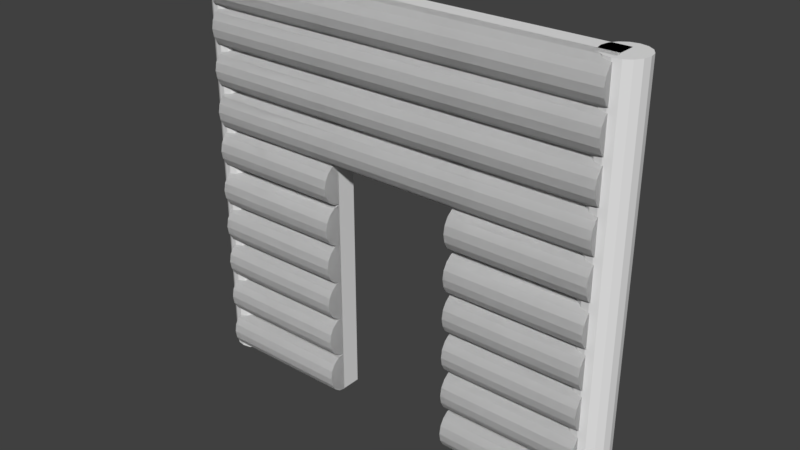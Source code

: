 # Source: Wooden_Door_Way.blend  (saved by Blender 2.78.0; exported with 4.5.12 LTS)
import bpy
from mathutils import Matrix  # noqa: F401  (used for matrix-valued properties, if any)

bpy.ops.wm.read_factory_settings(use_empty=True)
scene = bpy.context.scene
scene.name = 'Scene'

# ---- collections
col_collection_1 = bpy.data.collections.new('Collection 1'); scene.collection.children.link(col_collection_1)

# ---- materials (node trees are filled in below, after node groups)
mat_material = bpy.data.materials.new('Material')
mat_material.alpha_threshold = 0.0
mat_material.use_transparent_shadow = False
mat_material.roughness = 0.5
mat_material.line_color = (0.0, 0.0, 0.0, 1.0)

# ---- material node trees

# ---- world
world_world = bpy.data.worlds.new('World'); scene.world = world_world
world_world.color = (0.05088, 0.05088, 0.05088)
world_world.use_sun_shadow = False
world_world.sun_shadow_jitter_overblur = 0.0
world_world.cycles.sampling_method = 'MANUAL'

# ---- meshes
me_cylinder_025 = bpy.data.meshes.new('Cylinder.025')
me_cylinder_025.from_pydata([(0.0, 1.0, -1.0), (0.0, 1.0, 1.0), (0.3827, 0.9239, -1.0), (0.3827, 0.9239, 1.0), (0.7071, 0.7071, -1.0), (0.7071, 0.7071, 1.0), (0.9239, 0.3827, -1.0), (0.9239, 0.3827, 1.0), (1.0, -4.371e-08, -1.0), (1.0, -4.371e-08, 1.0), (0.9239, -0.3827, -1.0), (0.9239, -0.3827, 1.0), (0.7071, -0.7071, -1.0), (0.7071, -0.7071, 1.0), (0.3827, -0.9239, -1.0), (0.3827, -0.9239, 1.0), (1.51e-07, -1.0, -1.0), (1.51e-07, -1.0, 1.0), (-0.3827, -0.9239, -1.0), (-0.3827, -0.9239, 1.0), (-0.7071, -0.7071, -1.0), (-0.7071, -0.7071, 1.0), (-0.9239, -0.3827, -1.0), (-0.9239, -0.3827, 1.0), (-1.0, 1.192e-08, -1.0), (-1.0, 1.192e-08, 1.0), (-0.9239, 0.3827, -1.0), (-0.9239, 0.3827, 1.0), (-0.7071, 0.7071, -1.0), (-0.7071, 0.7071, 1.0), (-0.3827, 0.9239, -1.0), (-0.3827, 0.9239, 1.0)], [], [(0, 1, 3, 2), (2, 3, 5, 4), (4, 5, 7, 6), (6, 7, 9, 8), (8, 9, 11, 10), (10, 11, 13, 12), (12, 13, 15, 14), (14, 15, 17, 16), (16, 17, 19, 18), (18, 19, 21, 20), (20, 21, 23, 22), (22, 23, 25, 24), (24, 25, 27, 26), (26, 27, 29, 28), (3, 1, 31, 29, 27, 25, 23, 21, 19, 17, 15, 13, 11, 9, 7, 5), (28, 29, 31, 30), (30, 31, 1, 0), (0, 2, 4, 6, 8, 10, 12, 14, 16, 18, 20, 22, 24, 26, 28, 30)])
me_cylinder_025.use_remesh_preserve_volume = False
me_cylinder_025.use_remesh_preserve_attributes = False
me_cylinder_025.use_mirror_vertex_groups = False
me_cylinder_025.update()
me_cylinder_024 = bpy.data.meshes.new('Cylinder.024')
me_cylinder_024.from_pydata([(0.0, 1.0, -1.0), (0.0, 1.0, 1.0), (0.3827, 0.9239, -1.0), (0.3827, 0.9239, 1.0), (0.7071, 0.7071, -1.0), (0.7071, 0.7071, 1.0), (0.9239, 0.3827, -1.0), (0.9239, 0.3827, 1.0), (1.0, -4.371e-08, -1.0), (1.0, -4.371e-08, 1.0), (0.9239, -0.3827, -1.0), (0.9239, -0.3827, 1.0), (0.7071, -0.7071, -1.0), (0.7071, -0.7071, 1.0), (0.3827, -0.9239, -1.0), (0.3827, -0.9239, 1.0), (1.51e-07, -1.0, -1.0), (1.51e-07, -1.0, 1.0), (-0.3827, -0.9239, -1.0), (-0.3827, -0.9239, 1.0), (-0.7071, -0.7071, -1.0), (-0.7071, -0.7071, 1.0), (-0.9239, -0.3827, -1.0), (-0.9239, -0.3827, 1.0), (-1.0, 1.192e-08, -1.0), (-1.0, 1.192e-08, 1.0), (-0.9239, 0.3827, -1.0), (-0.9239, 0.3827, 1.0), (-0.7071, 0.7071, -1.0), (-0.7071, 0.7071, 1.0), (-0.3827, 0.9239, -1.0), (-0.3827, 0.9239, 1.0)], [], [(0, 1, 3, 2), (2, 3, 5, 4), (4, 5, 7, 6), (6, 7, 9, 8), (8, 9, 11, 10), (10, 11, 13, 12), (12, 13, 15, 14), (14, 15, 17, 16), (16, 17, 19, 18), (18, 19, 21, 20), (20, 21, 23, 22), (22, 23, 25, 24), (24, 25, 27, 26), (26, 27, 29, 28), (3, 1, 31, 29, 27, 25, 23, 21, 19, 17, 15, 13, 11, 9, 7, 5), (28, 29, 31, 30), (30, 31, 1, 0), (0, 2, 4, 6, 8, 10, 12, 14, 16, 18, 20, 22, 24, 26, 28, 30)])
me_cylinder_024.use_remesh_preserve_volume = False
me_cylinder_024.use_remesh_preserve_attributes = False
me_cylinder_024.use_mirror_vertex_groups = False
me_cylinder_024.update()
me_cylinder_023 = bpy.data.meshes.new('Cylinder.023')
me_cylinder_023.from_pydata([(4.492, -0.696, -5.036), (4.492, -0.696, -1.66), (4.294, -0.6618, -5.036), (4.294, -0.6618, -1.66), (4.127, -0.5645, -5.036), (4.127, -0.5645, -1.66), (4.015, -0.419, -5.036), (4.015, -0.419, -1.66), (3.976, -0.2473, -5.036), (3.976, -0.2473, -1.66), (5.007, -0.2473, -5.036), (5.007, -0.2473, -1.66), (4.968, -0.419, -5.036), (4.968, -0.419, -1.66), (4.856, -0.5645, -5.036), (4.856, -0.5645, -1.66), (4.689, -0.6618, -5.036), (4.689, -0.6618, -1.66), (4.492, -0.696, -5.036), (4.492, -0.696, -1.66), (4.294, -0.6618, -5.036), (4.294, -0.6618, -1.66), (4.127, -0.5645, -5.036), (4.127, -0.5645, -1.66), (4.015, -0.419, -5.036), (4.015, -0.419, -1.66), (3.976, -0.2473, -5.036), (3.976, -0.2473, -1.66), (5.007, -0.2473, -5.036), (5.007, -0.2473, -1.66), (4.968, -0.419, -5.036), (4.968, -0.419, -1.66), (4.856, -0.5645, -5.036), (4.856, -0.5645, -1.66), (4.689, -0.6618, -5.036), (4.689, -0.6618, -1.66)], [], [(0, 1, 3, 2), (2, 3, 5, 4), (4, 5, 7, 6), (6, 7, 9, 8), (8, 9, 11, 10), (10, 11, 13, 12), (12, 13, 15, 14), (14, 15, 17, 16), (16, 17, 1, 0), (3, 1, 17, 15, 13, 11, 9, 7, 5), (0, 2, 4, 6, 8, 10, 12, 14, 16), (18, 19, 21, 20), (20, 21, 23, 22), (22, 23, 25, 24), (24, 25, 27, 26), (26, 27, 29, 28), (28, 29, 31, 30), (30, 31, 33, 32), (32, 33, 35, 34), (34, 35, 19, 18), (21, 19, 35, 33, 31, 29, 27, 25, 23), (18, 20, 22, 24, 26, 28, 30, 32, 34)])
me_cylinder_023.use_remesh_preserve_volume = False
me_cylinder_023.use_remesh_preserve_attributes = False
me_cylinder_023.use_mirror_vertex_groups = False
me_cylinder_023.update()
me_cylinder_022 = bpy.data.meshes.new('Cylinder.022')
me_cylinder_022.from_pydata([(4.492, -0.696, -5.036), (4.492, -0.696, -1.66), (4.294, -0.6618, -5.036), (4.294, -0.6618, -1.66), (4.127, -0.5645, -5.036), (4.127, -0.5645, -1.66), (4.015, -0.419, -5.036), (4.015, -0.419, -1.66), (3.976, -0.2473, -5.036), (3.976, -0.2473, -1.66), (5.007, -0.2473, -5.036), (5.007, -0.2473, -1.66), (4.968, -0.419, -5.036), (4.968, -0.419, -1.66), (4.856, -0.5645, -5.036), (4.856, -0.5645, -1.66), (4.689, -0.6618, -5.036), (4.689, -0.6618, -1.66), (4.492, -0.696, -5.036), (4.492, -0.696, -1.66), (4.294, -0.6618, -5.036), (4.294, -0.6618, -1.66), (4.127, -0.5645, -5.036), (4.127, -0.5645, -1.66), (4.015, -0.419, -5.036), (4.015, -0.419, -1.66), (3.976, -0.2473, -5.036), (3.976, -0.2473, -1.66), (5.007, -0.2473, -5.036), (5.007, -0.2473, -1.66), (4.968, -0.419, -5.036), (4.968, -0.419, -1.66), (4.856, -0.5645, -5.036), (4.856, -0.5645, -1.66), (4.689, -0.6618, -5.036), (4.689, -0.6618, -1.66)], [], [(0, 1, 3, 2), (2, 3, 5, 4), (4, 5, 7, 6), (6, 7, 9, 8), (8, 9, 11, 10), (10, 11, 13, 12), (12, 13, 15, 14), (14, 15, 17, 16), (16, 17, 1, 0), (3, 1, 17, 15, 13, 11, 9, 7, 5), (0, 2, 4, 6, 8, 10, 12, 14, 16), (18, 19, 21, 20), (20, 21, 23, 22), (22, 23, 25, 24), (24, 25, 27, 26), (26, 27, 29, 28), (28, 29, 31, 30), (30, 31, 33, 32), (32, 33, 35, 34), (34, 35, 19, 18), (21, 19, 35, 33, 31, 29, 27, 25, 23), (18, 20, 22, 24, 26, 28, 30, 32, 34)])
me_cylinder_022.use_remesh_preserve_volume = False
me_cylinder_022.use_remesh_preserve_attributes = False
me_cylinder_022.use_mirror_vertex_groups = False
me_cylinder_022.update()
me_cylinder_021 = bpy.data.meshes.new('Cylinder.021')
me_cylinder_021.from_pydata([(4.492, -0.696, -5.036), (4.492, -0.696, -1.66), (4.294, -0.6618, -5.036), (4.294, -0.6618, -1.66), (4.127, -0.5645, -5.036), (4.127, -0.5645, -1.66), (4.015, -0.419, -5.036), (4.015, -0.419, -1.66), (3.976, -0.2473, -5.036), (3.976, -0.2473, -1.66), (5.007, -0.2473, -5.036), (5.007, -0.2473, -1.66), (4.968, -0.419, -5.036), (4.968, -0.419, -1.66), (4.856, -0.5645, -5.036), (4.856, -0.5645, -1.66), (4.689, -0.6618, -5.036), (4.689, -0.6618, -1.66), (4.492, -0.696, -5.036), (4.492, -0.696, -1.66), (4.294, -0.6618, -5.036), (4.294, -0.6618, -1.66), (4.127, -0.5645, -5.036), (4.127, -0.5645, -1.66), (4.015, -0.419, -5.036), (4.015, -0.419, -1.66), (3.976, -0.2473, -5.036), (3.976, -0.2473, -1.66), (5.007, -0.2473, -5.036), (5.007, -0.2473, -1.66), (4.968, -0.419, -5.036), (4.968, -0.419, -1.66), (4.856, -0.5645, -5.036), (4.856, -0.5645, -1.66), (4.689, -0.6618, -5.036), (4.689, -0.6618, -1.66)], [], [(0, 1, 3, 2), (2, 3, 5, 4), (4, 5, 7, 6), (6, 7, 9, 8), (8, 9, 11, 10), (10, 11, 13, 12), (12, 13, 15, 14), (14, 15, 17, 16), (16, 17, 1, 0), (3, 1, 17, 15, 13, 11, 9, 7, 5), (0, 2, 4, 6, 8, 10, 12, 14, 16), (18, 19, 21, 20), (20, 21, 23, 22), (22, 23, 25, 24), (24, 25, 27, 26), (26, 27, 29, 28), (28, 29, 31, 30), (30, 31, 33, 32), (32, 33, 35, 34), (34, 35, 19, 18), (21, 19, 35, 33, 31, 29, 27, 25, 23), (18, 20, 22, 24, 26, 28, 30, 32, 34)])
me_cylinder_021.use_remesh_preserve_volume = False
me_cylinder_021.use_remesh_preserve_attributes = False
me_cylinder_021.use_mirror_vertex_groups = False
me_cylinder_021.update()
me_cylinder_020 = bpy.data.meshes.new('Cylinder.020')
me_cylinder_020.from_pydata([(4.492, -0.696, -5.036), (4.492, -0.696, -1.66), (4.294, -0.6618, -5.036), (4.294, -0.6618, -1.66), (4.127, -0.5645, -5.036), (4.127, -0.5645, -1.66), (4.015, -0.419, -5.036), (4.015, -0.419, -1.66), (3.976, -0.2473, -5.036), (3.976, -0.2473, -1.66), (5.007, -0.2473, -5.036), (5.007, -0.2473, -1.66), (4.968, -0.419, -5.036), (4.968, -0.419, -1.66), (4.856, -0.5645, -5.036), (4.856, -0.5645, -1.66), (4.689, -0.6618, -5.036), (4.689, -0.6618, -1.66), (4.492, -0.696, -5.036), (4.492, -0.696, -1.66), (4.294, -0.6618, -5.036), (4.294, -0.6618, -1.66), (4.127, -0.5645, -5.036), (4.127, -0.5645, -1.66), (4.015, -0.419, -5.036), (4.015, -0.419, -1.66), (3.976, -0.2473, -5.036), (3.976, -0.2473, -1.66), (5.007, -0.2473, -5.036), (5.007, -0.2473, -1.66), (4.968, -0.419, -5.036), (4.968, -0.419, -1.66), (4.856, -0.5645, -5.036), (4.856, -0.5645, -1.66), (4.689, -0.6618, -5.036), (4.689, -0.6618, -1.66)], [], [(0, 1, 3, 2), (2, 3, 5, 4), (4, 5, 7, 6), (6, 7, 9, 8), (8, 9, 11, 10), (10, 11, 13, 12), (12, 13, 15, 14), (14, 15, 17, 16), (16, 17, 1, 0), (3, 1, 17, 15, 13, 11, 9, 7, 5), (0, 2, 4, 6, 8, 10, 12, 14, 16), (18, 19, 21, 20), (20, 21, 23, 22), (22, 23, 25, 24), (24, 25, 27, 26), (26, 27, 29, 28), (28, 29, 31, 30), (30, 31, 33, 32), (32, 33, 35, 34), (34, 35, 19, 18), (21, 19, 35, 33, 31, 29, 27, 25, 23), (18, 20, 22, 24, 26, 28, 30, 32, 34)])
me_cylinder_020.use_remesh_preserve_volume = False
me_cylinder_020.use_remesh_preserve_attributes = False
me_cylinder_020.use_mirror_vertex_groups = False
me_cylinder_020.update()
me_cylinder_019 = bpy.data.meshes.new('Cylinder.019')
me_cylinder_019.from_pydata([(4.492, -0.696, -5.036), (4.492, -0.696, -1.66), (4.294, -0.6618, -5.036), (4.294, -0.6618, -1.66), (4.127, -0.5645, -5.036), (4.127, -0.5645, -1.66), (4.015, -0.419, -5.036), (4.015, -0.419, -1.66), (3.976, -0.2473, -5.036), (3.976, -0.2473, -1.66), (5.007, -0.2473, -5.036), (5.007, -0.2473, -1.66), (4.968, -0.419, -5.036), (4.968, -0.419, -1.66), (4.856, -0.5645, -5.036), (4.856, -0.5645, -1.66), (4.689, -0.6618, -5.036), (4.689, -0.6618, -1.66), (4.492, -0.696, -5.036), (4.492, -0.696, -1.66), (4.294, -0.6618, -5.036), (4.294, -0.6618, -1.66), (4.127, -0.5645, -5.036), (4.127, -0.5645, -1.66), (4.015, -0.419, -5.036), (4.015, -0.419, -1.66), (3.976, -0.2473, -5.036), (3.976, -0.2473, -1.66), (5.007, -0.2473, -5.036), (5.007, -0.2473, -1.66), (4.968, -0.419, -5.036), (4.968, -0.419, -1.66), (4.856, -0.5645, -5.036), (4.856, -0.5645, -1.66), (4.689, -0.6618, -5.036), (4.689, -0.6618, -1.66)], [], [(0, 1, 3, 2), (2, 3, 5, 4), (4, 5, 7, 6), (6, 7, 9, 8), (8, 9, 11, 10), (10, 11, 13, 12), (12, 13, 15, 14), (14, 15, 17, 16), (16, 17, 1, 0), (3, 1, 17, 15, 13, 11, 9, 7, 5), (0, 2, 4, 6, 8, 10, 12, 14, 16), (18, 19, 21, 20), (20, 21, 23, 22), (22, 23, 25, 24), (24, 25, 27, 26), (26, 27, 29, 28), (28, 29, 31, 30), (30, 31, 33, 32), (32, 33, 35, 34), (34, 35, 19, 18), (21, 19, 35, 33, 31, 29, 27, 25, 23), (18, 20, 22, 24, 26, 28, 30, 32, 34)])
me_cylinder_019.use_remesh_preserve_volume = False
me_cylinder_019.use_remesh_preserve_attributes = False
me_cylinder_019.use_mirror_vertex_groups = False
me_cylinder_019.update()
me_cylinder_018 = bpy.data.meshes.new('Cylinder.018')
me_cylinder_018.from_pydata([(4.492, -0.696, -5.036), (4.492, -0.696, -1.66), (4.294, -0.6618, -5.036), (4.294, -0.6618, -1.66), (4.127, -0.5645, -5.036), (4.127, -0.5645, -1.66), (4.015, -0.419, -5.036), (4.015, -0.419, -1.66), (3.976, -0.2473, -5.036), (3.976, -0.2473, -1.66), (5.007, -0.2473, -5.036), (5.007, -0.2473, -1.66), (4.968, -0.419, -5.036), (4.968, -0.419, -1.66), (4.856, -0.5645, -5.036), (4.856, -0.5645, -1.66), (4.689, -0.6618, -5.036), (4.689, -0.6618, -1.66), (4.492, -0.696, -5.036), (4.492, -0.696, -1.66), (4.294, -0.6618, -5.036), (4.294, -0.6618, -1.66), (4.127, -0.5645, -5.036), (4.127, -0.5645, -1.66), (4.015, -0.419, -5.036), (4.015, -0.419, -1.66), (3.976, -0.2473, -5.036), (3.976, -0.2473, -1.66), (5.007, -0.2473, -5.036), (5.007, -0.2473, -1.66), (4.968, -0.419, -5.036), (4.968, -0.419, -1.66), (4.856, -0.5645, -5.036), (4.856, -0.5645, -1.66), (4.689, -0.6618, -5.036), (4.689, -0.6618, -1.66)], [], [(0, 1, 3, 2), (2, 3, 5, 4), (4, 5, 7, 6), (6, 7, 9, 8), (8, 9, 11, 10), (10, 11, 13, 12), (12, 13, 15, 14), (14, 15, 17, 16), (16, 17, 1, 0), (3, 1, 17, 15, 13, 11, 9, 7, 5), (0, 2, 4, 6, 8, 10, 12, 14, 16), (18, 19, 21, 20), (20, 21, 23, 22), (22, 23, 25, 24), (24, 25, 27, 26), (26, 27, 29, 28), (28, 29, 31, 30), (30, 31, 33, 32), (32, 33, 35, 34), (34, 35, 19, 18), (21, 19, 35, 33, 31, 29, 27, 25, 23), (18, 20, 22, 24, 26, 28, 30, 32, 34)])
me_cylinder_018.use_remesh_preserve_volume = False
me_cylinder_018.use_remesh_preserve_attributes = False
me_cylinder_018.use_mirror_vertex_groups = False
me_cylinder_018.update()
me_cylinder_017 = bpy.data.meshes.new('Cylinder.017')
me_cylinder_017.from_pydata([(4.492, -0.696, -5.036), (4.492, -0.696, -1.66), (4.294, -0.6618, -5.036), (4.294, -0.6618, -1.66), (4.127, -0.5645, -5.036), (4.127, -0.5645, -1.66), (4.015, -0.419, -5.036), (4.015, -0.419, -1.66), (3.976, -0.2473, -5.036), (3.976, -0.2473, -1.66), (5.007, -0.2473, -5.036), (5.007, -0.2473, -1.66), (4.968, -0.419, -5.036), (4.968, -0.419, -1.66), (4.856, -0.5645, -5.036), (4.856, -0.5645, -1.66), (4.689, -0.6618, -5.036), (4.689, -0.6618, -1.66), (4.492, -0.696, -5.036), (4.492, -0.696, -1.66), (4.294, -0.6618, -5.036), (4.294, -0.6618, -1.66), (4.127, -0.5645, -5.036), (4.127, -0.5645, -1.66), (4.015, -0.419, -5.036), (4.015, -0.419, -1.66), (3.976, -0.2473, -5.036), (3.976, -0.2473, -1.66), (5.007, -0.2473, -5.036), (5.007, -0.2473, -1.66), (4.968, -0.419, -5.036), (4.968, -0.419, -1.66), (4.856, -0.5645, -5.036), (4.856, -0.5645, -1.66), (4.689, -0.6618, -5.036), (4.689, -0.6618, -1.66)], [], [(0, 1, 3, 2), (2, 3, 5, 4), (4, 5, 7, 6), (6, 7, 9, 8), (8, 9, 11, 10), (10, 11, 13, 12), (12, 13, 15, 14), (14, 15, 17, 16), (16, 17, 1, 0), (3, 1, 17, 15, 13, 11, 9, 7, 5), (0, 2, 4, 6, 8, 10, 12, 14, 16), (18, 19, 21, 20), (20, 21, 23, 22), (22, 23, 25, 24), (24, 25, 27, 26), (26, 27, 29, 28), (28, 29, 31, 30), (30, 31, 33, 32), (32, 33, 35, 34), (34, 35, 19, 18), (21, 19, 35, 33, 31, 29, 27, 25, 23), (18, 20, 22, 24, 26, 28, 30, 32, 34)])
me_cylinder_017.use_remesh_preserve_volume = False
me_cylinder_017.use_remesh_preserve_attributes = False
me_cylinder_017.use_mirror_vertex_groups = False
me_cylinder_017.update()
me_cylinder_016 = bpy.data.meshes.new('Cylinder.016')
me_cylinder_016.from_pydata([(4.492, -0.696, -5.036), (4.492, -0.696, -1.66), (4.294, -0.6618, -5.036), (4.294, -0.6618, -1.66), (4.127, -0.5645, -5.036), (4.127, -0.5645, -1.66), (4.015, -0.419, -5.036), (4.015, -0.419, -1.66), (3.976, -0.2473, -5.036), (3.976, -0.2473, -1.66), (5.007, -0.2473, -5.036), (5.007, -0.2473, -1.66), (4.968, -0.419, -5.036), (4.968, -0.419, -1.66), (4.856, -0.5645, -5.036), (4.856, -0.5645, -1.66), (4.689, -0.6618, -5.036), (4.689, -0.6618, -1.66), (4.492, -0.696, -5.036), (4.492, -0.696, -1.66), (4.294, -0.6618, -5.036), (4.294, -0.6618, -1.66), (4.127, -0.5645, -5.036), (4.127, -0.5645, -1.66), (4.015, -0.419, -5.036), (4.015, -0.419, -1.66), (3.976, -0.2473, -5.036), (3.976, -0.2473, -1.66), (5.007, -0.2473, -5.036), (5.007, -0.2473, -1.66), (4.968, -0.419, -5.036), (4.968, -0.419, -1.66), (4.856, -0.5645, -5.036), (4.856, -0.5645, -1.66), (4.689, -0.6618, -5.036), (4.689, -0.6618, -1.66)], [], [(0, 1, 3, 2), (2, 3, 5, 4), (4, 5, 7, 6), (6, 7, 9, 8), (8, 9, 11, 10), (10, 11, 13, 12), (12, 13, 15, 14), (14, 15, 17, 16), (16, 17, 1, 0), (3, 1, 17, 15, 13, 11, 9, 7, 5), (0, 2, 4, 6, 8, 10, 12, 14, 16), (18, 19, 21, 20), (20, 21, 23, 22), (22, 23, 25, 24), (24, 25, 27, 26), (26, 27, 29, 28), (28, 29, 31, 30), (30, 31, 33, 32), (32, 33, 35, 34), (34, 35, 19, 18), (21, 19, 35, 33, 31, 29, 27, 25, 23), (18, 20, 22, 24, 26, 28, 30, 32, 34)])
me_cylinder_016.use_remesh_preserve_volume = False
me_cylinder_016.use_remesh_preserve_attributes = False
me_cylinder_016.use_mirror_vertex_groups = False
me_cylinder_016.update()
me_cylinder_015 = bpy.data.meshes.new('Cylinder.015')
me_cylinder_015.from_pydata([(4.492, -0.696, -5.036), (4.492, -0.696, -1.66), (4.294, -0.6618, -5.036), (4.294, -0.6618, -1.66), (4.127, -0.5645, -5.036), (4.127, -0.5645, -1.66), (4.015, -0.419, -5.036), (4.015, -0.419, -1.66), (3.976, -0.2473, -5.036), (3.976, -0.2473, -1.66), (5.007, -0.2473, -5.036), (5.007, -0.2473, -1.66), (4.968, -0.419, -5.036), (4.968, -0.419, -1.66), (4.856, -0.5645, -5.036), (4.856, -0.5645, -1.66), (4.689, -0.6618, -5.036), (4.689, -0.6618, -1.66), (4.492, -0.696, -5.036), (4.492, -0.696, -1.66), (4.294, -0.6618, -5.036), (4.294, -0.6618, -1.66), (4.127, -0.5645, -5.036), (4.127, -0.5645, -1.66), (4.015, -0.419, -5.036), (4.015, -0.419, -1.66), (3.976, -0.2473, -5.036), (3.976, -0.2473, -1.66), (5.007, -0.2473, -5.036), (5.007, -0.2473, -1.66), (4.968, -0.419, -5.036), (4.968, -0.419, -1.66), (4.856, -0.5645, -5.036), (4.856, -0.5645, -1.66), (4.689, -0.6618, -5.036), (4.689, -0.6618, -1.66)], [], [(0, 1, 3, 2), (2, 3, 5, 4), (4, 5, 7, 6), (6, 7, 9, 8), (8, 9, 11, 10), (10, 11, 13, 12), (12, 13, 15, 14), (14, 15, 17, 16), (16, 17, 1, 0), (3, 1, 17, 15, 13, 11, 9, 7, 5), (0, 2, 4, 6, 8, 10, 12, 14, 16), (18, 19, 21, 20), (20, 21, 23, 22), (22, 23, 25, 24), (24, 25, 27, 26), (26, 27, 29, 28), (28, 29, 31, 30), (30, 31, 33, 32), (32, 33, 35, 34), (34, 35, 19, 18), (21, 19, 35, 33, 31, 29, 27, 25, 23), (18, 20, 22, 24, 26, 28, 30, 32, 34)])
me_cylinder_015.use_remesh_preserve_volume = False
me_cylinder_015.use_remesh_preserve_attributes = False
me_cylinder_015.use_mirror_vertex_groups = False
me_cylinder_015.update()
me_cylinder_014 = bpy.data.meshes.new('Cylinder.014')
me_cylinder_014.from_pydata([(4.492, -0.696, -5.036), (4.492, -0.696, -1.66), (4.294, -0.6618, -5.036), (4.294, -0.6618, -1.66), (4.127, -0.5645, -5.036), (4.127, -0.5645, -1.66), (4.015, -0.419, -5.036), (4.015, -0.419, -1.66), (3.976, -0.2473, -5.036), (3.976, -0.2473, -1.66), (5.007, -0.2473, -5.036), (5.007, -0.2473, -1.66), (4.968, -0.419, -5.036), (4.968, -0.419, -1.66), (4.856, -0.5645, -5.036), (4.856, -0.5645, -1.66), (4.689, -0.6618, -5.036), (4.689, -0.6618, -1.66), (4.492, -0.696, -5.036), (4.492, -0.696, -1.66), (4.294, -0.6618, -5.036), (4.294, -0.6618, -1.66), (4.127, -0.5645, -5.036), (4.127, -0.5645, -1.66), (4.015, -0.419, -5.036), (4.015, -0.419, -1.66), (3.976, -0.2473, -5.036), (3.976, -0.2473, -1.66), (5.007, -0.2473, -5.036), (5.007, -0.2473, -1.66), (4.968, -0.419, -5.036), (4.968, -0.419, -1.66), (4.856, -0.5645, -5.036), (4.856, -0.5645, -1.66), (4.689, -0.6618, -5.036), (4.689, -0.6618, -1.66)], [], [(0, 1, 3, 2), (2, 3, 5, 4), (4, 5, 7, 6), (6, 7, 9, 8), (8, 9, 11, 10), (10, 11, 13, 12), (12, 13, 15, 14), (14, 15, 17, 16), (16, 17, 1, 0), (3, 1, 17, 15, 13, 11, 9, 7, 5), (0, 2, 4, 6, 8, 10, 12, 14, 16), (18, 19, 21, 20), (20, 21, 23, 22), (22, 23, 25, 24), (24, 25, 27, 26), (26, 27, 29, 28), (28, 29, 31, 30), (30, 31, 33, 32), (32, 33, 35, 34), (34, 35, 19, 18), (21, 19, 35, 33, 31, 29, 27, 25, 23), (18, 20, 22, 24, 26, 28, 30, 32, 34)])
me_cylinder_014.use_remesh_preserve_volume = False
me_cylinder_014.use_remesh_preserve_attributes = False
me_cylinder_014.use_mirror_vertex_groups = False
me_cylinder_014.update()
me_cylinder_013 = bpy.data.meshes.new('Cylinder.013')
me_cylinder_013.from_pydata([(4.492, -0.696, -5.036), (4.492, -0.696, -1.66), (4.294, -0.6618, -5.036), (4.294, -0.6618, -1.66), (4.127, -0.5645, -5.036), (4.127, -0.5645, -1.66), (4.015, -0.419, -5.036), (4.015, -0.419, -1.66), (3.976, -0.2473, -5.036), (3.976, -0.2473, -1.66), (5.007, -0.2473, -5.036), (5.007, -0.2473, -1.66), (4.968, -0.419, -5.036), (4.968, -0.419, -1.66), (4.856, -0.5645, -5.036), (4.856, -0.5645, -1.66), (4.689, -0.6618, -5.036), (4.689, -0.6618, -1.66), (4.492, -0.696, -5.036), (4.492, -0.696, -1.66), (4.294, -0.6618, -5.036), (4.294, -0.6618, -1.66), (4.127, -0.5645, -5.036), (4.127, -0.5645, -1.66), (4.015, -0.419, -5.036), (4.015, -0.419, -1.66), (3.976, -0.2473, -5.036), (3.976, -0.2473, -1.66), (5.007, -0.2473, -5.036), (5.007, -0.2473, -1.66), (4.968, -0.419, -5.036), (4.968, -0.419, -1.66), (4.856, -0.5645, -5.036), (4.856, -0.5645, -1.66), (4.689, -0.6618, -5.036), (4.689, -0.6618, -1.66)], [], [(0, 1, 3, 2), (2, 3, 5, 4), (4, 5, 7, 6), (6, 7, 9, 8), (8, 9, 11, 10), (10, 11, 13, 12), (12, 13, 15, 14), (14, 15, 17, 16), (16, 17, 1, 0), (3, 1, 17, 15, 13, 11, 9, 7, 5), (0, 2, 4, 6, 8, 10, 12, 14, 16), (18, 19, 21, 20), (20, 21, 23, 22), (22, 23, 25, 24), (24, 25, 27, 26), (26, 27, 29, 28), (28, 29, 31, 30), (30, 31, 33, 32), (32, 33, 35, 34), (34, 35, 19, 18), (21, 19, 35, 33, 31, 29, 27, 25, 23), (18, 20, 22, 24, 26, 28, 30, 32, 34)])
me_cylinder_013.use_remesh_preserve_volume = False
me_cylinder_013.use_remesh_preserve_attributes = False
me_cylinder_013.use_mirror_vertex_groups = False
me_cylinder_013.update()
me_cylinder_012 = bpy.data.meshes.new('Cylinder.012')
me_cylinder_012.from_pydata([(4.492, -0.696, -5.036), (4.492, -0.696, -1.66), (4.294, -0.6618, -5.036), (4.294, -0.6618, -1.66), (4.127, -0.5645, -5.036), (4.127, -0.5645, -1.66), (4.015, -0.419, -5.036), (4.015, -0.419, -1.66), (3.976, -0.2473, -5.036), (3.976, -0.2473, -1.66), (5.007, -0.2473, -5.036), (5.007, -0.2473, -1.66), (4.968, -0.419, -5.036), (4.968, -0.419, -1.66), (4.856, -0.5645, -5.036), (4.856, -0.5645, -1.66), (4.689, -0.6618, -5.036), (4.689, -0.6618, -1.66), (4.492, -0.696, -5.036), (4.492, -0.696, -1.66), (4.294, -0.6618, -5.036), (4.294, -0.6618, -1.66), (4.127, -0.5645, -5.036), (4.127, -0.5645, -1.66), (4.015, -0.419, -5.036), (4.015, -0.419, -1.66), (3.976, -0.2473, -5.036), (3.976, -0.2473, -1.66), (5.007, -0.2473, -5.036), (5.007, -0.2473, -1.66), (4.968, -0.419, -5.036), (4.968, -0.419, -1.66), (4.856, -0.5645, -5.036), (4.856, -0.5645, -1.66), (4.689, -0.6618, -5.036), (4.689, -0.6618, -1.66)], [], [(0, 1, 3, 2), (2, 3, 5, 4), (4, 5, 7, 6), (6, 7, 9, 8), (8, 9, 11, 10), (10, 11, 13, 12), (12, 13, 15, 14), (14, 15, 17, 16), (16, 17, 1, 0), (3, 1, 17, 15, 13, 11, 9, 7, 5), (0, 2, 4, 6, 8, 10, 12, 14, 16), (18, 19, 21, 20), (20, 21, 23, 22), (22, 23, 25, 24), (24, 25, 27, 26), (26, 27, 29, 28), (28, 29, 31, 30), (30, 31, 33, 32), (32, 33, 35, 34), (34, 35, 19, 18), (21, 19, 35, 33, 31, 29, 27, 25, 23), (18, 20, 22, 24, 26, 28, 30, 32, 34)])
me_cylinder_012.use_remesh_preserve_volume = False
me_cylinder_012.use_remesh_preserve_attributes = False
me_cylinder_012.use_mirror_vertex_groups = False
me_cylinder_012.update()
me_cylinder_011 = bpy.data.meshes.new('Cylinder.011')
me_cylinder_011.from_pydata([(4.492, -0.696, -5.036), (4.492, -0.696, -1.66), (4.294, -0.6618, -5.036), (4.294, -0.6618, -1.66), (4.127, -0.5645, -5.036), (4.127, -0.5645, -1.66), (4.015, -0.419, -5.036), (4.015, -0.419, -1.66), (3.976, -0.2473, -5.036), (3.976, -0.2473, -1.66), (5.007, -0.2473, -5.036), (5.007, -0.2473, -1.66), (4.968, -0.419, -5.036), (4.968, -0.419, -1.66), (4.856, -0.5645, -5.036), (4.856, -0.5645, -1.66), (4.689, -0.6618, -5.036), (4.689, -0.6618, -1.66), (4.492, -0.696, -5.036), (4.492, -0.696, -1.66), (4.294, -0.6618, -5.036), (4.294, -0.6618, -1.66), (4.127, -0.5645, -5.036), (4.127, -0.5645, -1.66), (4.015, -0.419, -5.036), (4.015, -0.419, -1.66), (3.976, -0.2473, -5.036), (3.976, -0.2473, -1.66), (5.007, -0.2473, -5.036), (5.007, -0.2473, -1.66), (4.968, -0.419, -5.036), (4.968, -0.419, -1.66), (4.856, -0.5645, -5.036), (4.856, -0.5645, -1.66), (4.689, -0.6618, -5.036), (4.689, -0.6618, -1.66)], [], [(0, 1, 3, 2), (2, 3, 5, 4), (4, 5, 7, 6), (6, 7, 9, 8), (8, 9, 11, 10), (10, 11, 13, 12), (12, 13, 15, 14), (14, 15, 17, 16), (16, 17, 1, 0), (3, 1, 17, 15, 13, 11, 9, 7, 5), (0, 2, 4, 6, 8, 10, 12, 14, 16), (18, 19, 21, 20), (20, 21, 23, 22), (22, 23, 25, 24), (24, 25, 27, 26), (26, 27, 29, 28), (28, 29, 31, 30), (30, 31, 33, 32), (32, 33, 35, 34), (34, 35, 19, 18), (21, 19, 35, 33, 31, 29, 27, 25, 23), (18, 20, 22, 24, 26, 28, 30, 32, 34)])
me_cylinder_011.use_remesh_preserve_volume = False
me_cylinder_011.use_remesh_preserve_attributes = False
me_cylinder_011.use_mirror_vertex_groups = False
me_cylinder_011.update()
me_cylinder_010 = bpy.data.meshes.new('Cylinder.010')
me_cylinder_010.from_pydata([(4.492, -0.696, -5.036), (4.492, -0.696, -1.66), (4.294, -0.6618, -5.036), (4.294, -0.6618, -1.66), (4.127, -0.5645, -5.036), (4.127, -0.5645, -1.66), (4.015, -0.419, -5.036), (4.015, -0.419, -1.66), (3.976, -0.2473, -5.036), (3.976, -0.2473, -1.66), (5.007, -0.2473, -5.036), (5.007, -0.2473, -1.66), (4.968, -0.419, -5.036), (4.968, -0.419, -1.66), (4.856, -0.5645, -5.036), (4.856, -0.5645, -1.66), (4.689, -0.6618, -5.036), (4.689, -0.6618, -1.66), (4.492, -0.696, -5.036), (4.492, -0.696, -1.66), (4.294, -0.6618, -5.036), (4.294, -0.6618, -1.66), (4.127, -0.5645, -5.036), (4.127, -0.5645, -1.66), (4.015, -0.419, -5.036), (4.015, -0.419, -1.66), (3.976, -0.2473, -5.036), (3.976, -0.2473, -1.66), (5.007, -0.2473, -5.036), (5.007, -0.2473, -1.66), (4.968, -0.419, -5.036), (4.968, -0.419, -1.66), (4.856, -0.5645, -5.036), (4.856, -0.5645, -1.66), (4.689, -0.6618, -5.036), (4.689, -0.6618, -1.66)], [], [(0, 1, 3, 2), (2, 3, 5, 4), (4, 5, 7, 6), (6, 7, 9, 8), (8, 9, 11, 10), (10, 11, 13, 12), (12, 13, 15, 14), (14, 15, 17, 16), (16, 17, 1, 0), (3, 1, 17, 15, 13, 11, 9, 7, 5), (0, 2, 4, 6, 8, 10, 12, 14, 16), (18, 19, 21, 20), (20, 21, 23, 22), (22, 23, 25, 24), (24, 25, 27, 26), (26, 27, 29, 28), (28, 29, 31, 30), (30, 31, 33, 32), (32, 33, 35, 34), (34, 35, 19, 18), (21, 19, 35, 33, 31, 29, 27, 25, 23), (18, 20, 22, 24, 26, 28, 30, 32, 34)])
me_cylinder_010.use_remesh_preserve_volume = False
me_cylinder_010.use_remesh_preserve_attributes = False
me_cylinder_010.use_mirror_vertex_groups = False
me_cylinder_010.update()
me_cylinder_009 = bpy.data.meshes.new('Cylinder.009')
me_cylinder_009.from_pydata([(4.492, -0.696, -5.036), (4.492, -0.696, -1.66), (4.294, -0.6618, -5.036), (4.294, -0.6618, -1.66), (4.127, -0.5645, -5.036), (4.127, -0.5645, -1.66), (4.015, -0.419, -5.036), (4.015, -0.419, -1.66), (3.976, -0.2473, -5.036), (3.976, -0.2473, -1.66), (5.007, -0.2473, -5.036), (5.007, -0.2473, -1.66), (4.968, -0.419, -5.036), (4.968, -0.419, -1.66), (4.856, -0.5645, -5.036), (4.856, -0.5645, -1.66), (4.689, -0.6618, -5.036), (4.689, -0.6618, -1.66), (4.492, -0.696, -5.036), (4.492, -0.696, -1.66), (4.294, -0.6618, -5.036), (4.294, -0.6618, -1.66), (4.127, -0.5645, -5.036), (4.127, -0.5645, -1.66), (4.015, -0.419, -5.036), (4.015, -0.419, -1.66), (3.976, -0.2473, -5.036), (3.976, -0.2473, -1.66), (5.007, -0.2473, -5.036), (5.007, -0.2473, -1.66), (4.968, -0.419, -5.036), (4.968, -0.419, -1.66), (4.856, -0.5645, -5.036), (4.856, -0.5645, -1.66), (4.689, -0.6618, -5.036), (4.689, -0.6618, -1.66)], [], [(0, 1, 3, 2), (2, 3, 5, 4), (4, 5, 7, 6), (6, 7, 9, 8), (8, 9, 11, 10), (10, 11, 13, 12), (12, 13, 15, 14), (14, 15, 17, 16), (16, 17, 1, 0), (3, 1, 17, 15, 13, 11, 9, 7, 5), (0, 2, 4, 6, 8, 10, 12, 14, 16), (18, 19, 21, 20), (20, 21, 23, 22), (22, 23, 25, 24), (24, 25, 27, 26), (26, 27, 29, 28), (28, 29, 31, 30), (30, 31, 33, 32), (32, 33, 35, 34), (34, 35, 19, 18), (21, 19, 35, 33, 31, 29, 27, 25, 23), (18, 20, 22, 24, 26, 28, 30, 32, 34)])
me_cylinder_009.use_remesh_preserve_volume = False
me_cylinder_009.use_remesh_preserve_attributes = False
me_cylinder_009.use_mirror_vertex_groups = False
me_cylinder_009.update()
me_cylinder_008 = bpy.data.meshes.new('Cylinder.008')
me_cylinder_008.from_pydata([(4.492, -0.696, -5.036), (4.492, -0.696, -1.66), (4.294, -0.6618, -5.036), (4.294, -0.6618, -1.66), (4.127, -0.5645, -5.036), (4.127, -0.5645, -1.66), (4.015, -0.419, -5.036), (4.015, -0.419, -1.66), (3.976, -0.2473, -5.036), (3.976, -0.2473, -1.66), (5.007, -0.2473, -5.036), (5.007, -0.2473, -1.66), (4.968, -0.419, -5.036), (4.968, -0.419, -1.66), (4.856, -0.5645, -5.036), (4.856, -0.5645, -1.66), (4.689, -0.6618, -5.036), (4.689, -0.6618, -1.66), (4.492, -0.696, -5.036), (4.492, -0.696, -1.66), (4.294, -0.6618, -5.036), (4.294, -0.6618, -1.66), (4.127, -0.5645, -5.036), (4.127, -0.5645, -1.66), (4.015, -0.419, -5.036), (4.015, -0.419, -1.66), (3.976, -0.2473, -5.036), (3.976, -0.2473, -1.66), (5.007, -0.2473, -5.036), (5.007, -0.2473, -1.66), (4.968, -0.419, -5.036), (4.968, -0.419, -1.66), (4.856, -0.5645, -5.036), (4.856, -0.5645, -1.66), (4.689, -0.6618, -5.036), (4.689, -0.6618, -1.66)], [], [(0, 1, 3, 2), (2, 3, 5, 4), (4, 5, 7, 6), (6, 7, 9, 8), (8, 9, 11, 10), (10, 11, 13, 12), (12, 13, 15, 14), (14, 15, 17, 16), (16, 17, 1, 0), (3, 1, 17, 15, 13, 11, 9, 7, 5), (0, 2, 4, 6, 8, 10, 12, 14, 16), (18, 19, 21, 20), (20, 21, 23, 22), (22, 23, 25, 24), (24, 25, 27, 26), (26, 27, 29, 28), (28, 29, 31, 30), (30, 31, 33, 32), (32, 33, 35, 34), (34, 35, 19, 18), (21, 19, 35, 33, 31, 29, 27, 25, 23), (18, 20, 22, 24, 26, 28, 30, 32, 34)])
me_cylinder_008.use_remesh_preserve_volume = False
me_cylinder_008.use_remesh_preserve_attributes = False
me_cylinder_008.use_mirror_vertex_groups = False
me_cylinder_008.update()
me_cylinder_007 = bpy.data.meshes.new('Cylinder.007')
me_cylinder_007.from_pydata([(4.492, -0.696, -5.036), (4.492, -0.696, -1.66), (4.294, -0.6618, -5.036), (4.294, -0.6618, -1.66), (4.127, -0.5645, -5.036), (4.127, -0.5645, -1.66), (4.015, -0.419, -5.036), (4.015, -0.419, -1.66), (3.976, -0.2473, -5.036), (3.976, -0.2473, -1.66), (5.007, -0.2473, -5.036), (5.007, -0.2473, -1.66), (4.968, -0.419, -5.036), (4.968, -0.419, -1.66), (4.856, -0.5645, -5.036), (4.856, -0.5645, -1.66), (4.689, -0.6618, -5.036), (4.689, -0.6618, -1.66), (4.492, -0.696, -5.036), (4.492, -0.696, -1.66), (4.294, -0.6618, -5.036), (4.294, -0.6618, -1.66), (4.127, -0.5645, -5.036), (4.127, -0.5645, -1.66), (4.015, -0.419, -5.036), (4.015, -0.419, -1.66), (3.976, -0.2473, -5.036), (3.976, -0.2473, -1.66), (5.007, -0.2473, -5.036), (5.007, -0.2473, -1.66), (4.968, -0.419, -5.036), (4.968, -0.419, -1.66), (4.856, -0.5645, -5.036), (4.856, -0.5645, -1.66), (4.689, -0.6618, -5.036), (4.689, -0.6618, -1.66)], [], [(0, 1, 3, 2), (2, 3, 5, 4), (4, 5, 7, 6), (6, 7, 9, 8), (8, 9, 11, 10), (10, 11, 13, 12), (12, 13, 15, 14), (14, 15, 17, 16), (16, 17, 1, 0), (3, 1, 17, 15, 13, 11, 9, 7, 5), (0, 2, 4, 6, 8, 10, 12, 14, 16), (18, 19, 21, 20), (20, 21, 23, 22), (22, 23, 25, 24), (24, 25, 27, 26), (26, 27, 29, 28), (28, 29, 31, 30), (30, 31, 33, 32), (32, 33, 35, 34), (34, 35, 19, 18), (21, 19, 35, 33, 31, 29, 27, 25, 23), (18, 20, 22, 24, 26, 28, 30, 32, 34)])
me_cylinder_007.use_remesh_preserve_volume = False
me_cylinder_007.use_remesh_preserve_attributes = False
me_cylinder_007.use_mirror_vertex_groups = False
me_cylinder_007.update()
me_cylinder_006 = bpy.data.meshes.new('Cylinder.006')
me_cylinder_006.from_pydata([(4.492, -0.696, -5.036), (4.492, -0.696, -1.66), (4.294, -0.6618, -5.036), (4.294, -0.6618, -1.66), (4.127, -0.5645, -5.036), (4.127, -0.5645, -1.66), (4.015, -0.419, -5.036), (4.015, -0.419, -1.66), (3.976, -0.2473, -5.036), (3.976, -0.2473, -1.66), (5.007, -0.2473, -5.036), (5.007, -0.2473, -1.66), (4.968, -0.419, -5.036), (4.968, -0.419, -1.66), (4.856, -0.5645, -5.036), (4.856, -0.5645, -1.66), (4.689, -0.6618, -5.036), (4.689, -0.6618, -1.66), (4.492, -0.696, -5.036), (4.492, -0.696, -1.66), (4.294, -0.6618, -5.036), (4.294, -0.6618, -1.66), (4.127, -0.5645, -5.036), (4.127, -0.5645, -1.66), (4.015, -0.419, -5.036), (4.015, -0.419, -1.66), (3.976, -0.2473, -5.036), (3.976, -0.2473, -1.66), (5.007, -0.2473, -5.036), (5.007, -0.2473, -1.66), (4.968, -0.419, -5.036), (4.968, -0.419, -1.66), (4.856, -0.5645, -5.036), (4.856, -0.5645, -1.66), (4.689, -0.6618, -5.036), (4.689, -0.6618, -1.66)], [], [(0, 1, 3, 2), (2, 3, 5, 4), (4, 5, 7, 6), (6, 7, 9, 8), (8, 9, 11, 10), (10, 11, 13, 12), (12, 13, 15, 14), (14, 15, 17, 16), (16, 17, 1, 0), (3, 1, 17, 15, 13, 11, 9, 7, 5), (0, 2, 4, 6, 8, 10, 12, 14, 16), (18, 19, 21, 20), (20, 21, 23, 22), (22, 23, 25, 24), (24, 25, 27, 26), (26, 27, 29, 28), (28, 29, 31, 30), (30, 31, 33, 32), (32, 33, 35, 34), (34, 35, 19, 18), (21, 19, 35, 33, 31, 29, 27, 25, 23), (18, 20, 22, 24, 26, 28, 30, 32, 34)])
me_cylinder_006.use_remesh_preserve_volume = False
me_cylinder_006.use_remesh_preserve_attributes = False
me_cylinder_006.use_mirror_vertex_groups = False
me_cylinder_006.update()
me_cylinder_005 = bpy.data.meshes.new('Cylinder.005')
me_cylinder_005.from_pydata([(4.492, -0.696, -5.036), (4.492, -0.696, -1.66), (4.294, -0.6618, -5.036), (4.294, -0.6618, -1.66), (4.127, -0.5645, -5.036), (4.127, -0.5645, -1.66), (4.015, -0.419, -5.036), (4.015, -0.419, -1.66), (3.976, -0.2473, -5.036), (3.976, -0.2473, -1.66), (5.007, -0.2473, -5.036), (5.007, -0.2473, -1.66), (4.968, -0.419, -5.036), (4.968, -0.419, -1.66), (4.856, -0.5645, -5.036), (4.856, -0.5645, -1.66), (4.689, -0.6618, -5.036), (4.689, -0.6618, -1.66), (4.492, -0.696, -5.036), (4.492, -0.696, -1.66), (4.294, -0.6618, -5.036), (4.294, -0.6618, -1.66), (4.127, -0.5645, -5.036), (4.127, -0.5645, -1.66), (4.015, -0.419, -5.036), (4.015, -0.419, -1.66), (3.976, -0.2473, -5.036), (3.976, -0.2473, -1.66), (5.007, -0.2473, -5.036), (5.007, -0.2473, -1.66), (4.968, -0.419, -5.036), (4.968, -0.419, -1.66), (4.856, -0.5645, -5.036), (4.856, -0.5645, -1.66), (4.689, -0.6618, -5.036), (4.689, -0.6618, -1.66)], [], [(0, 1, 3, 2), (2, 3, 5, 4), (4, 5, 7, 6), (6, 7, 9, 8), (8, 9, 11, 10), (10, 11, 13, 12), (12, 13, 15, 14), (14, 15, 17, 16), (16, 17, 1, 0), (3, 1, 17, 15, 13, 11, 9, 7, 5), (0, 2, 4, 6, 8, 10, 12, 14, 16), (18, 19, 21, 20), (20, 21, 23, 22), (22, 23, 25, 24), (24, 25, 27, 26), (26, 27, 29, 28), (28, 29, 31, 30), (30, 31, 33, 32), (32, 33, 35, 34), (34, 35, 19, 18), (21, 19, 35, 33, 31, 29, 27, 25, 23), (18, 20, 22, 24, 26, 28, 30, 32, 34)])
me_cylinder_005.use_remesh_preserve_volume = False
me_cylinder_005.use_remesh_preserve_attributes = False
me_cylinder_005.use_mirror_vertex_groups = False
me_cylinder_005.update()
me_cylinder_004 = bpy.data.meshes.new('Cylinder.004')
me_cylinder_004.from_pydata([(4.492, -0.696, -5.036), (4.492, -0.696, -1.66), (4.294, -0.6618, -5.036), (4.294, -0.6618, -1.66), (4.127, -0.5645, -5.036), (4.127, -0.5645, -1.66), (4.015, -0.419, -5.036), (4.015, -0.419, -1.66), (3.976, -0.2473, -5.036), (3.976, -0.2473, -1.66), (5.007, -0.2473, -5.036), (5.007, -0.2473, -1.66), (4.968, -0.419, -5.036), (4.968, -0.419, -1.66), (4.856, -0.5645, -5.036), (4.856, -0.5645, -1.66), (4.689, -0.6618, -5.036), (4.689, -0.6618, -1.66), (4.492, -0.696, -5.036), (4.492, -0.696, -1.66), (4.294, -0.6618, -5.036), (4.294, -0.6618, -1.66), (4.127, -0.5645, -5.036), (4.127, -0.5645, -1.66), (4.015, -0.419, -5.036), (4.015, -0.419, -1.66), (3.976, -0.2473, -5.036), (3.976, -0.2473, -1.66), (5.007, -0.2473, -5.036), (5.007, -0.2473, -1.66), (4.968, -0.419, -5.036), (4.968, -0.419, -1.66), (4.856, -0.5645, -5.036), (4.856, -0.5645, -1.66), (4.689, -0.6618, -5.036), (4.689, -0.6618, -1.66)], [], [(0, 1, 3, 2), (2, 3, 5, 4), (4, 5, 7, 6), (6, 7, 9, 8), (8, 9, 11, 10), (10, 11, 13, 12), (12, 13, 15, 14), (14, 15, 17, 16), (16, 17, 1, 0), (3, 1, 17, 15, 13, 11, 9, 7, 5), (0, 2, 4, 6, 8, 10, 12, 14, 16), (18, 19, 21, 20), (20, 21, 23, 22), (22, 23, 25, 24), (24, 25, 27, 26), (26, 27, 29, 28), (28, 29, 31, 30), (30, 31, 33, 32), (32, 33, 35, 34), (34, 35, 19, 18), (21, 19, 35, 33, 31, 29, 27, 25, 23), (18, 20, 22, 24, 26, 28, 30, 32, 34)])
me_cylinder_004.use_remesh_preserve_volume = False
me_cylinder_004.use_remesh_preserve_attributes = False
me_cylinder_004.use_mirror_vertex_groups = False
me_cylinder_004.update()
me_cylinder_003 = bpy.data.meshes.new('Cylinder.003')
me_cylinder_003.from_pydata([(4.492, -0.696, -5.036), (4.492, -0.696, -1.66), (4.294, -0.6618, -5.036), (4.294, -0.6618, -1.66), (4.127, -0.5645, -5.036), (4.127, -0.5645, -1.66), (4.015, -0.419, -5.036), (4.015, -0.419, -1.66), (3.976, -0.2473, -5.036), (3.976, -0.2473, -1.66), (5.007, -0.2473, -5.036), (5.007, -0.2473, -1.66), (4.968, -0.419, -5.036), (4.968, -0.419, -1.66), (4.856, -0.5645, -5.036), (4.856, -0.5645, -1.66), (4.689, -0.6618, -5.036), (4.689, -0.6618, -1.66), (4.492, -0.696, -5.036), (4.492, -0.696, -1.66), (4.294, -0.6618, -5.036), (4.294, -0.6618, -1.66), (4.127, -0.5645, -5.036), (4.127, -0.5645, -1.66), (4.015, -0.419, -5.036), (4.015, -0.419, -1.66), (3.976, -0.2473, -5.036), (3.976, -0.2473, -1.66), (5.007, -0.2473, -5.036), (5.007, -0.2473, -1.66), (4.968, -0.419, -5.036), (4.968, -0.419, -1.66), (4.856, -0.5645, -5.036), (4.856, -0.5645, -1.66), (4.689, -0.6618, -5.036), (4.689, -0.6618, -1.66)], [], [(0, 1, 3, 2), (2, 3, 5, 4), (4, 5, 7, 6), (6, 7, 9, 8), (8, 9, 11, 10), (10, 11, 13, 12), (12, 13, 15, 14), (14, 15, 17, 16), (16, 17, 1, 0), (3, 1, 17, 15, 13, 11, 9, 7, 5), (0, 2, 4, 6, 8, 10, 12, 14, 16), (18, 19, 21, 20), (20, 21, 23, 22), (22, 23, 25, 24), (24, 25, 27, 26), (26, 27, 29, 28), (28, 29, 31, 30), (30, 31, 33, 32), (32, 33, 35, 34), (34, 35, 19, 18), (21, 19, 35, 33, 31, 29, 27, 25, 23), (18, 20, 22, 24, 26, 28, 30, 32, 34)])
me_cylinder_003.use_remesh_preserve_volume = False
me_cylinder_003.use_remesh_preserve_attributes = False
me_cylinder_003.use_mirror_vertex_groups = False
me_cylinder_003.update()
me_cylinder_002 = bpy.data.meshes.new('Cylinder.002')
me_cylinder_002.from_pydata([(4.492, -0.696, -5.036), (4.492, -0.696, -1.66), (4.294, -0.6618, -5.036), (4.294, -0.6618, -1.66), (4.127, -0.5645, -5.036), (4.127, -0.5645, -1.66), (4.015, -0.419, -5.036), (4.015, -0.419, -1.66), (3.976, -0.2473, -5.036), (3.976, -0.2473, -1.66), (5.007, -0.2473, -5.036), (5.007, -0.2473, -1.66), (4.968, -0.419, -5.036), (4.968, -0.419, -1.66), (4.856, -0.5645, -5.036), (4.856, -0.5645, -1.66), (4.689, -0.6618, -5.036), (4.689, -0.6618, -1.66), (4.492, -0.696, -5.036), (4.492, -0.696, -1.66), (4.294, -0.6618, -5.036), (4.294, -0.6618, -1.66), (4.127, -0.5645, -5.036), (4.127, -0.5645, -1.66), (4.015, -0.419, -5.036), (4.015, -0.419, -1.66), (3.976, -0.2473, -5.036), (3.976, -0.2473, -1.66), (5.007, -0.2473, -5.036), (5.007, -0.2473, -1.66), (4.968, -0.419, -5.036), (4.968, -0.419, -1.66), (4.856, -0.5645, -5.036), (4.856, -0.5645, -1.66), (4.689, -0.6618, -5.036), (4.689, -0.6618, -1.66)], [], [(0, 1, 3, 2), (2, 3, 5, 4), (4, 5, 7, 6), (6, 7, 9, 8), (8, 9, 11, 10), (10, 11, 13, 12), (12, 13, 15, 14), (14, 15, 17, 16), (16, 17, 1, 0), (3, 1, 17, 15, 13, 11, 9, 7, 5), (0, 2, 4, 6, 8, 10, 12, 14, 16), (18, 19, 21, 20), (20, 21, 23, 22), (22, 23, 25, 24), (24, 25, 27, 26), (26, 27, 29, 28), (28, 29, 31, 30), (30, 31, 33, 32), (32, 33, 35, 34), (34, 35, 19, 18), (21, 19, 35, 33, 31, 29, 27, 25, 23), (18, 20, 22, 24, 26, 28, 30, 32, 34)])
me_cylinder_002.use_remesh_preserve_volume = False
me_cylinder_002.use_remesh_preserve_attributes = False
me_cylinder_002.use_mirror_vertex_groups = False
me_cylinder_002.update()
me_cylinder_001 = bpy.data.meshes.new('Cylinder.001')
me_cylinder_001.from_pydata([(4.492, -0.696, -5.036), (4.492, -0.696, -1.66), (4.294, -0.6618, -5.036), (4.294, -0.6618, -1.66), (4.127, -0.5645, -5.036), (4.127, -0.5645, -1.66), (4.015, -0.419, -5.036), (4.015, -0.419, -1.66), (3.976, -0.2473, -5.036), (3.976, -0.2473, -1.66), (5.007, -0.2473, -5.036), (5.007, -0.2473, -1.66), (4.968, -0.419, -5.036), (4.968, -0.419, -1.66), (4.856, -0.5645, -5.036), (4.856, -0.5645, -1.66), (4.689, -0.6618, -5.036), (4.689, -0.6618, -1.66), (4.492, -0.696, -5.036), (4.492, -0.696, -1.66), (4.294, -0.6618, -5.036), (4.294, -0.6618, -1.66), (4.127, -0.5645, -5.036), (4.127, -0.5645, -1.66), (4.015, -0.419, -5.036), (4.015, -0.419, -1.66), (3.976, -0.2473, -5.036), (3.976, -0.2473, -1.66), (5.007, -0.2473, -5.036), (5.007, -0.2473, -1.66), (4.968, -0.419, -5.036), (4.968, -0.419, -1.66), (4.856, -0.5645, -5.036), (4.856, -0.5645, -1.66), (4.689, -0.6618, -5.036), (4.689, -0.6618, -1.66)], [], [(0, 1, 3, 2), (2, 3, 5, 4), (4, 5, 7, 6), (6, 7, 9, 8), (8, 9, 11, 10), (10, 11, 13, 12), (12, 13, 15, 14), (14, 15, 17, 16), (16, 17, 1, 0), (3, 1, 17, 15, 13, 11, 9, 7, 5), (0, 2, 4, 6, 8, 10, 12, 14, 16), (18, 19, 21, 20), (20, 21, 23, 22), (22, 23, 25, 24), (24, 25, 27, 26), (26, 27, 29, 28), (28, 29, 31, 30), (30, 31, 33, 32), (32, 33, 35, 34), (34, 35, 19, 18), (21, 19, 35, 33, 31, 29, 27, 25, 23), (18, 20, 22, 24, 26, 28, 30, 32, 34)])
me_cylinder_001.use_remesh_preserve_volume = False
me_cylinder_001.use_remesh_preserve_attributes = False
me_cylinder_001.use_mirror_vertex_groups = False
me_cylinder_001.update()
me_cylinder = bpy.data.meshes.new('Cylinder')
me_cylinder.from_pydata([(4.492, -0.696, -5.036), (4.492, -0.696, -1.66), (4.294, -0.6618, -5.036), (4.294, -0.6618, -1.66), (4.127, -0.5645, -5.036), (4.127, -0.5645, -1.66), (4.015, -0.419, -5.036), (4.015, -0.419, -1.66), (3.976, -0.2473, -5.036), (3.976, -0.2473, -1.66), (5.007, -0.2473, -5.036), (5.007, -0.2473, -1.66), (4.968, -0.419, -5.036), (4.968, -0.419, -1.66), (4.856, -0.5645, -5.036), (4.856, -0.5645, -1.66), (4.689, -0.6618, -5.036), (4.689, -0.6618, -1.66), (4.492, -0.696, -5.036), (4.492, -0.696, -1.66), (4.294, -0.6618, -5.036), (4.294, -0.6618, -1.66), (4.127, -0.5645, -5.036), (4.127, -0.5645, -1.66), (4.015, -0.419, -5.036), (4.015, -0.419, -1.66), (3.976, -0.2473, -5.036), (3.976, -0.2473, -1.66), (5.007, -0.2473, -5.036), (5.007, -0.2473, -1.66), (4.968, -0.419, -5.036), (4.968, -0.419, -1.66), (4.856, -0.5645, -5.036), (4.856, -0.5645, -1.66), (4.689, -0.6618, -5.036), (4.689, -0.6618, -1.66)], [], [(0, 1, 3, 2), (2, 3, 5, 4), (4, 5, 7, 6), (6, 7, 9, 8), (8, 9, 11, 10), (10, 11, 13, 12), (12, 13, 15, 14), (14, 15, 17, 16), (16, 17, 1, 0), (3, 1, 17, 15, 13, 11, 9, 7, 5), (0, 2, 4, 6, 8, 10, 12, 14, 16), (18, 19, 21, 20), (20, 21, 23, 22), (22, 23, 25, 24), (24, 25, 27, 26), (26, 27, 29, 28), (28, 29, 31, 30), (30, 31, 33, 32), (32, 33, 35, 34), (34, 35, 19, 18), (21, 19, 35, 33, 31, 29, 27, 25, 23), (18, 20, 22, 24, 26, 28, 30, 32, 34)])
me_cylinder.use_remesh_preserve_volume = False
me_cylinder.use_remesh_preserve_attributes = False
me_cylinder.use_mirror_vertex_groups = False
me_cylinder.update()
me_cube = bpy.data.meshes.new('Cube')
me_cube.from_pydata([(1.0, 1.0, -1.0), (1.0, -1.0, -1.0), (-1.0, -1.0, -1.0), (-1.0, 1.0, -1.0), (1.0, 1.0, 1.0), (1.0, -1.0, 1.0), (-1.0, -1.0, 1.0), (-1.0, 1.0, 1.0), (0.3333, 1.0, -1.0), (-0.3333, 1.0, -1.0), (0.3333, -1.0, -1.0), (-0.3333, -1.0, -1.0), (0.3333, 1.0, 1.0), (-0.3333, 1.0, 1.0), (0.3333, -1.0, 1.0), (-0.3333, -1.0, 1.0), (1.0, 1.0, 0.2089), (1.0, -1.0, 0.2089), (-1.0, -1.0, 0.2089), (-1.0, 1.0, 0.2089), (0.3333, 1.0, 0.2089), (-0.3333, 1.0, 0.2089), (0.3333, -1.0, 0.2089), (-0.3333, -1.0, 0.2089)], [], [(9, 11, 2, 3), (13, 7, 6, 15), (16, 4, 5, 17), (23, 15, 6, 18), (18, 6, 7, 19), (21, 9, 3, 19), (16, 0, 8, 20), (17, 5, 14, 22), (22, 14, 15, 23), (4, 12, 14, 5), (12, 13, 15, 14), (0, 1, 10, 8), (1, 17, 22, 10), (12, 20, 21, 13), (4, 16, 20, 12), (13, 21, 19, 7), (2, 18, 19, 3), (11, 23, 18, 2), (0, 16, 17, 1), (23, 11, 9, 21), (22, 20, 8, 10), (23, 21, 20, 22)])
me_cube.materials.append(mat_material)
me_cube.use_remesh_preserve_volume = False
me_cube.use_remesh_preserve_attributes = False
me_cube.use_mirror_vertex_groups = False
me_cube.update()

# ---- objects
ob_cylinder_025 = bpy.data.objects.new('Cylinder.025', me_cylinder_025)
ob_cylinder_024 = bpy.data.objects.new('Cylinder.024', me_cylinder_024)
ob_cylinder_023 = bpy.data.objects.new('Cylinder.023', me_cylinder_023)
ob_cylinder_022 = bpy.data.objects.new('Cylinder.022', me_cylinder_022)
ob_cylinder_021 = bpy.data.objects.new('Cylinder.021', me_cylinder_021)
ob_cylinder_020 = bpy.data.objects.new('Cylinder.020', me_cylinder_020)
ob_cylinder_019 = bpy.data.objects.new('Cylinder.019', me_cylinder_019)
ob_cylinder_018 = bpy.data.objects.new('Cylinder.018', me_cylinder_018)
ob_cylinder_017 = bpy.data.objects.new('Cylinder.017', me_cylinder_017)
ob_cylinder_016 = bpy.data.objects.new('Cylinder.016', me_cylinder_016)
ob_cylinder_015 = bpy.data.objects.new('Cylinder.015', me_cylinder_015)
ob_cylinder_014 = bpy.data.objects.new('Cylinder.014', me_cylinder_014)
ob_cylinder_013 = bpy.data.objects.new('Cylinder.013', me_cylinder_013)
ob_cylinder_012 = bpy.data.objects.new('Cylinder.012', me_cylinder_012)
ob_cylinder_011 = bpy.data.objects.new('Cylinder.011', me_cylinder_011)
ob_cylinder_010 = bpy.data.objects.new('Cylinder.010', me_cylinder_010)
ob_cylinder_009 = bpy.data.objects.new('Cylinder.009', me_cylinder_009)
ob_cylinder_008 = bpy.data.objects.new('Cylinder.008', me_cylinder_008)
ob_cylinder_007 = bpy.data.objects.new('Cylinder.007', me_cylinder_007)
ob_cylinder_006 = bpy.data.objects.new('Cylinder.006', me_cylinder_006)
ob_cylinder_005 = bpy.data.objects.new('Cylinder.005', me_cylinder_005)
ob_cylinder_004 = bpy.data.objects.new('Cylinder.004', me_cylinder_004)
ob_cylinder_003 = bpy.data.objects.new('Cylinder.003', me_cylinder_003)
ob_cylinder_002 = bpy.data.objects.new('Cylinder.002', me_cylinder_002)
ob_cylinder_001 = bpy.data.objects.new('Cylinder.001', me_cylinder_001)
ob_cylinder = bpy.data.objects.new('Cylinder', me_cylinder)
ob_cube = bpy.data.objects.new('Cube', me_cube)

# ---- transforms, parenting, visibility, modifiers, constraints
ob_cylinder_025.location = (-5.0, 0.0, 0.0)
ob_cylinder_025.scale = (0.5, 0.5, 5.0)
ob_cylinder_025.lineart.crease_threshold = 0.0
ob_cylinder_024.location = (5.0, 0.0, 0.0)
ob_cylinder_024.scale = (0.5, 0.5, 5.0)
ob_cylinder_024.lineart.crease_threshold = 0.0
ob_cylinder_023.location = (6.687, 0.0, 9.001)
ob_cylinder_023.rotation_euler = (-0.0, 1.571, 0.0)
ob_cylinder_023.lineart.crease_threshold = 0.0
ob_cylinder_022.location = (3.343, 0.0, 9.001)
ob_cylinder_022.rotation_euler = (-0.0, 1.571, 0.0)
ob_cylinder_022.lineart.crease_threshold = 0.0
ob_cylinder_021.location = (0.02239, 0.0, 9.001)
ob_cylinder_021.rotation_euler = (-0.0, 1.571, 0.0)
ob_cylinder_021.lineart.crease_threshold = 0.0
ob_cylinder_020.location = (0.02239, 0.0, 8.068)
ob_cylinder_020.rotation_euler = (-0.0, 1.571, 0.0)
ob_cylinder_020.lineart.crease_threshold = 0.0
ob_cylinder_019.location = (3.343, 0.0, 8.068)
ob_cylinder_019.rotation_euler = (-0.0, 1.571, 0.0)
ob_cylinder_019.lineart.crease_threshold = 0.0
ob_cylinder_018.location = (6.687, 0.0, 8.068)
ob_cylinder_018.rotation_euler = (-0.0, 1.571, 0.0)
ob_cylinder_018.lineart.crease_threshold = 0.0
ob_cylinder_017.location = (6.687, 0.0, 7.068)
ob_cylinder_017.rotation_euler = (-0.0, 1.571, 0.0)
ob_cylinder_017.lineart.crease_threshold = 0.0
ob_cylinder_016.location = (3.343, 0.0, 7.068)
ob_cylinder_016.rotation_euler = (-0.0, 1.571, 0.0)
ob_cylinder_016.lineart.crease_threshold = 0.0
ob_cylinder_015.location = (0.02239, 0.0, 7.068)
ob_cylinder_015.rotation_euler = (-0.0, 1.571, 0.0)
ob_cylinder_015.lineart.crease_threshold = 0.0
ob_cylinder_014.location = (0.02239, 0.0, 6.047)
ob_cylinder_014.rotation_euler = (-0.0, 1.571, 0.0)
ob_cylinder_014.lineart.crease_threshold = 0.0
ob_cylinder_013.location = (3.343, 0.0, 6.047)
ob_cylinder_013.rotation_euler = (-0.0, 1.571, 0.0)
ob_cylinder_013.lineart.crease_threshold = 0.0
ob_cylinder_012.location = (6.687, 0.0, 6.047)
ob_cylinder_012.rotation_euler = (-0.0, 1.571, 0.0)
ob_cylinder_012.lineart.crease_threshold = 0.0
ob_cylinder_011.location = (6.687, 0.0, 0.0)
ob_cylinder_011.rotation_euler = (-0.0, 1.571, 0.0)
ob_cylinder_011.lineart.crease_threshold = 0.0
ob_cylinder_010.location = (6.687, 0.0, 1.04)
ob_cylinder_010.rotation_euler = (-0.0, 1.571, 0.0)
ob_cylinder_010.lineart.crease_threshold = 0.0
ob_cylinder_009.location = (6.687, 0.0, 2.048)
ob_cylinder_009.rotation_euler = (-0.0, 1.571, 0.0)
ob_cylinder_009.lineart.crease_threshold = 0.0
ob_cylinder_008.location = (6.687, 0.0, 3.036)
ob_cylinder_008.rotation_euler = (-0.0, 1.571, 0.0)
ob_cylinder_008.lineart.crease_threshold = 0.0
ob_cylinder_007.location = (6.687, 0.0, 4.008)
ob_cylinder_007.rotation_euler = (-0.0, 1.571, 0.0)
ob_cylinder_007.lineart.crease_threshold = 0.0
ob_cylinder_006.location = (6.687, 0.0, 5.058)
ob_cylinder_006.rotation_euler = (-0.0, 1.571, 0.0)
ob_cylinder_006.lineart.crease_threshold = 0.0
ob_cylinder_005.location = (0.0, 0.0, 5.058)
ob_cylinder_005.rotation_euler = (-0.0, 1.571, 0.0)
ob_cylinder_005.lineart.crease_threshold = 0.0
ob_cylinder_004.location = (0.0, 0.0, 4.008)
ob_cylinder_004.rotation_euler = (-0.0, 1.571, 0.0)
ob_cylinder_004.lineart.crease_threshold = 0.0
ob_cylinder_003.location = (0.0, 0.0, 3.036)
ob_cylinder_003.rotation_euler = (-0.0, 1.571, 0.0)
ob_cylinder_003.lineart.crease_threshold = 0.0
ob_cylinder_002.location = (0.0, 0.0, 2.048)
ob_cylinder_002.rotation_euler = (-0.0, 1.571, 0.0)
ob_cylinder_002.lineart.crease_threshold = 0.0
ob_cylinder_001.location = (0.0, 0.0, 1.04)
ob_cylinder_001.rotation_euler = (-0.0, 1.571, 0.0)
ob_cylinder_001.lineart.crease_threshold = 0.0
ob_cylinder.location = (0.0, 0.0, 0.0)
ob_cylinder.rotation_euler = (-0.0, 1.571, 0.0)
ob_cylinder.lineart.crease_threshold = 0.0
ob_cube.location = (0.0, 0.0, 0.0)
ob_cube.scale = (5.0, 0.25, 5.0)
ob_cube.lock_rotations_4d = False
ob_cube.empty_display_type = 'ARROWS'
ob_cube.lineart.crease_threshold = 0.0

# ---- collection membership
col_collection_1.objects.link(ob_cylinder_025)
col_collection_1.objects.link(ob_cylinder_024)
col_collection_1.objects.link(ob_cylinder_023)
col_collection_1.objects.link(ob_cylinder_022)
col_collection_1.objects.link(ob_cylinder_021)
col_collection_1.objects.link(ob_cylinder_020)
col_collection_1.objects.link(ob_cylinder_019)
col_collection_1.objects.link(ob_cylinder_018)
col_collection_1.objects.link(ob_cylinder_017)
col_collection_1.objects.link(ob_cylinder_016)
col_collection_1.objects.link(ob_cylinder_015)
col_collection_1.objects.link(ob_cylinder_014)
col_collection_1.objects.link(ob_cylinder_013)
col_collection_1.objects.link(ob_cylinder_012)
col_collection_1.objects.link(ob_cylinder_011)
col_collection_1.objects.link(ob_cylinder_010)
col_collection_1.objects.link(ob_cylinder_009)
col_collection_1.objects.link(ob_cylinder_008)
col_collection_1.objects.link(ob_cylinder_007)
col_collection_1.objects.link(ob_cylinder_006)
col_collection_1.objects.link(ob_cylinder_005)
col_collection_1.objects.link(ob_cylinder_004)
col_collection_1.objects.link(ob_cylinder_003)
col_collection_1.objects.link(ob_cylinder_002)
col_collection_1.objects.link(ob_cylinder_001)
col_collection_1.objects.link(ob_cylinder)
col_collection_1.objects.link(ob_cube)

# ---- scene / render settings (as saved in the file)
scene.frame_start = 1; scene.frame_end = 250; scene.frame_set(1)
scene.render.engine = 'BLENDER_EEVEE_NEXT'
scene.render.resolution_percentage = 50
scene.render.dither_intensity = 0.0
scene.cycles.use_denoising = False
scene.cycles.samples = 128
scene.cycles.sampling_pattern = 'TABULATED_SOBOL'
scene.cycles.light_sampling_threshold = 0.0
scene.cycles.use_adaptive_sampling = False
scene.cycles.use_light_tree = False
scene.cycles.blur_glossy = 0.0
scene.cycles.sample_clamp_indirect = 0.0
scene.view_settings.view_transform = 'Standard'
bpy.context.view_layer.update()

# ---- added for rendering (the .blend has no active camera and no usable light): camera, sun
cam_auto = bpy.data.cameras.new('AutoCamera')
cam_auto.lens = 50.0
cam_auto.sensor_width = 36.0
cam_auto.clip_end = 1000.0
ob_auto_camera = bpy.data.objects.new('AutoCamera', cam_auto)
scene.collection.objects.link(ob_auto_camera)
ob_auto_camera.location = (13.819, -16.6808, 11.064)
ob_auto_camera.rotation_euler = (1.09748, -7.21219e-08, 0.694738)
scene.camera = ob_auto_camera
light_auto_sun = bpy.data.lights.new('AutoSun', 'SUN')
light_auto_sun.energy = 3.0
light_auto_sun.angle = 0.0523599
ob_auto_sun = bpy.data.objects.new('AutoSun', light_auto_sun)
scene.collection.objects.link(ob_auto_sun)
ob_auto_sun.rotation_euler = (0.872665, 0.174533, 0.523599)
bpy.context.view_layer.update()
